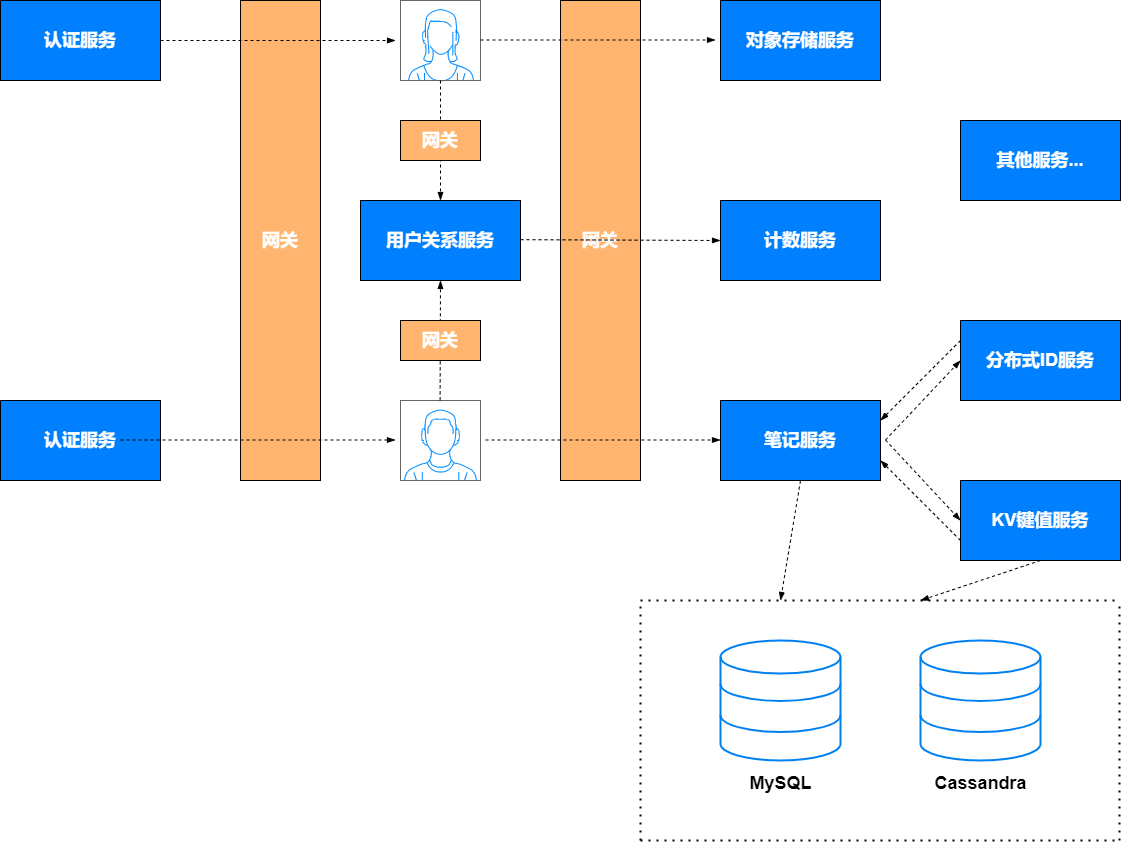

The diagram above was exported from draw.io. Its source (the exported page's mxGraphModel, read from the mxfile embedded in the PNG):
<mxGraphModel dx="2021" dy="705" grid="1" gridSize="10" guides="1" tooltips="1" connect="1" arrows="1" fold="1" page="1" pageScale="1" pageWidth="827" pageHeight="1169" math="0" shadow="0">
  <root>
    <mxCell id="WIyWlLk6GJQsqaUBKTNV-0" />
    <mxCell id="WIyWlLk6GJQsqaUBKTNV-1" parent="WIyWlLk6GJQsqaUBKTNV-0" />
    <mxCell id="FWQHCrg-YMvKmJAumSep-0" value="" style="verticalLabelPosition=bottom;shadow=0;dashed=0;align=center;html=1;verticalAlign=top;strokeWidth=1;shape=mxgraph.mockup.containers.userFemale;strokeColor=#666666;strokeColor2=#008cff;" parent="WIyWlLk6GJQsqaUBKTNV-1" vertex="1">
      <mxGeometry x="160" y="40" width="80" height="80" as="geometry" />
    </mxCell>
    <mxCell id="FWQHCrg-YMvKmJAumSep-1" value="" style="verticalLabelPosition=bottom;shadow=0;dashed=0;align=center;html=1;verticalAlign=top;strokeWidth=1;shape=mxgraph.mockup.containers.userMale;strokeColor=#666666;strokeColor2=#008cff;" parent="WIyWlLk6GJQsqaUBKTNV-1" vertex="1">
      <mxGeometry x="160" y="440" width="80" height="80" as="geometry" />
    </mxCell>
    <mxCell id="FWQHCrg-YMvKmJAumSep-3" value="&lt;b&gt;&lt;font color=&quot;#ffffff&quot; style=&quot;font-size: 18px;&quot;&gt;用户关系服务&lt;/font&gt;&lt;/b&gt;" style="rounded=0;whiteSpace=wrap;html=1;fillColor=#007FFF;" parent="WIyWlLk6GJQsqaUBKTNV-1" vertex="1">
      <mxGeometry x="120" y="240" width="160" height="80" as="geometry" />
    </mxCell>
    <mxCell id="FWQHCrg-YMvKmJAumSep-9" value="" style="fontSize=12;html=1;endArrow=blockThin;endFill=1;startArrow=none;rounded=0;startFill=0;dashed=1;exitX=0.5;exitY=1;exitDx=0;exitDy=0;exitPerimeter=0;entryX=0.5;entryY=0;entryDx=0;entryDy=0;" parent="WIyWlLk6GJQsqaUBKTNV-1" source="FWQHCrg-YMvKmJAumSep-0" target="FWQHCrg-YMvKmJAumSep-3" edge="1">
      <mxGeometry width="60" height="60" relative="1" as="geometry">
        <mxPoint x="70" y="200" as="sourcePoint" />
        <mxPoint x="110" y="180" as="targetPoint" />
      </mxGeometry>
    </mxCell>
    <mxCell id="FWQHCrg-YMvKmJAumSep-10" value="" style="fontSize=12;html=1;endArrow=blockThin;endFill=1;startArrow=none;rounded=0;startFill=0;dashed=1;exitX=0.495;exitY=-0.002;exitDx=0;exitDy=0;exitPerimeter=0;entryX=0.5;entryY=1;entryDx=0;entryDy=0;" parent="WIyWlLk6GJQsqaUBKTNV-1" source="FWQHCrg-YMvKmJAumSep-1" target="FWQHCrg-YMvKmJAumSep-3" edge="1">
      <mxGeometry width="60" height="60" relative="1" as="geometry">
        <mxPoint x="260" y="330" as="sourcePoint" />
        <mxPoint x="260" y="410" as="targetPoint" />
      </mxGeometry>
    </mxCell>
    <mxCell id="FWQHCrg-YMvKmJAumSep-11" value="&lt;b&gt;&lt;font color=&quot;#ffffff&quot; style=&quot;font-size: 18px;&quot;&gt;认证服务&lt;/font&gt;&lt;/b&gt;" style="rounded=0;whiteSpace=wrap;html=1;fillColor=#007FFF;" parent="WIyWlLk6GJQsqaUBKTNV-1" vertex="1">
      <mxGeometry x="-240" y="40" width="160" height="80" as="geometry" />
    </mxCell>
    <mxCell id="FWQHCrg-YMvKmJAumSep-12" value="&lt;b&gt;&lt;font color=&quot;#ffffff&quot; style=&quot;font-size: 18px;&quot;&gt;认证服务&lt;/font&gt;&lt;/b&gt;" style="rounded=0;whiteSpace=wrap;html=1;fillColor=#007FFF;" parent="WIyWlLk6GJQsqaUBKTNV-1" vertex="1">
      <mxGeometry x="-240" y="440" width="160" height="80" as="geometry" />
    </mxCell>
    <mxCell id="FWQHCrg-YMvKmJAumSep-13" value="&lt;b&gt;&lt;font color=&quot;#ffffff&quot; style=&quot;font-size: 18px;&quot;&gt;网关&lt;/font&gt;&lt;/b&gt;" style="rounded=0;whiteSpace=wrap;html=1;fillColor=#FFB570;" parent="WIyWlLk6GJQsqaUBKTNV-1" vertex="1">
      <mxGeometry x="320" y="40" width="80" height="480" as="geometry" />
    </mxCell>
    <mxCell id="FWQHCrg-YMvKmJAumSep-14" value="&lt;b&gt;&lt;font color=&quot;#ffffff&quot; style=&quot;font-size: 18px;&quot;&gt;网关&lt;/font&gt;&lt;/b&gt;" style="rounded=0;whiteSpace=wrap;html=1;fillColor=#FFB570;" parent="WIyWlLk6GJQsqaUBKTNV-1" vertex="1">
      <mxGeometry y="40" width="80" height="480" as="geometry" />
    </mxCell>
    <mxCell id="FWQHCrg-YMvKmJAumSep-15" value="&lt;b&gt;&lt;font color=&quot;#ffffff&quot; style=&quot;font-size: 18px;&quot;&gt;网关&lt;/font&gt;&lt;/b&gt;" style="rounded=0;whiteSpace=wrap;html=1;fillColor=#FFB570;" parent="WIyWlLk6GJQsqaUBKTNV-1" vertex="1">
      <mxGeometry x="160" y="160" width="80" height="40" as="geometry" />
    </mxCell>
    <mxCell id="FWQHCrg-YMvKmJAumSep-16" value="&lt;b&gt;&lt;font color=&quot;#ffffff&quot; style=&quot;font-size: 18px;&quot;&gt;网关&lt;/font&gt;&lt;/b&gt;" style="rounded=0;whiteSpace=wrap;html=1;fillColor=#FFB570;" parent="WIyWlLk6GJQsqaUBKTNV-1" vertex="1">
      <mxGeometry x="160" y="360" width="80" height="40" as="geometry" />
    </mxCell>
    <mxCell id="FWQHCrg-YMvKmJAumSep-17" value="" style="fontSize=12;html=1;endArrow=blockThin;endFill=1;startArrow=none;rounded=0;startFill=0;dashed=1;exitX=1;exitY=0.5;exitDx=0;exitDy=0;entryX=-0.062;entryY=0.5;entryDx=0;entryDy=0;entryPerimeter=0;" parent="WIyWlLk6GJQsqaUBKTNV-1" source="FWQHCrg-YMvKmJAumSep-11" target="FWQHCrg-YMvKmJAumSep-0" edge="1">
      <mxGeometry width="60" height="60" relative="1" as="geometry">
        <mxPoint x="-70" y="190" as="sourcePoint" />
        <mxPoint x="-70" y="70" as="targetPoint" />
      </mxGeometry>
    </mxCell>
    <mxCell id="FWQHCrg-YMvKmJAumSep-18" value="" style="fontSize=12;html=1;endArrow=blockThin;endFill=1;startArrow=none;rounded=0;startFill=0;dashed=1;exitX=1;exitY=0.5;exitDx=0;exitDy=0;entryX=-0.062;entryY=0.5;entryDx=0;entryDy=0;entryPerimeter=0;" parent="WIyWlLk6GJQsqaUBKTNV-1" edge="1">
      <mxGeometry width="60" height="60" relative="1" as="geometry">
        <mxPoint x="-120" y="479.5" as="sourcePoint" />
        <mxPoint x="155" y="479.5" as="targetPoint" />
      </mxGeometry>
    </mxCell>
    <mxCell id="FWQHCrg-YMvKmJAumSep-19" value="&lt;b&gt;&lt;font color=&quot;#ffffff&quot; style=&quot;font-size: 18px;&quot;&gt;笔记服务&lt;/font&gt;&lt;/b&gt;" style="rounded=0;whiteSpace=wrap;html=1;fillColor=#007FFF;" parent="WIyWlLk6GJQsqaUBKTNV-1" vertex="1">
      <mxGeometry x="480" y="440" width="160" height="80" as="geometry" />
    </mxCell>
    <mxCell id="FWQHCrg-YMvKmJAumSep-20" value="&lt;b&gt;&lt;font color=&quot;#ffffff&quot; style=&quot;font-size: 18px;&quot;&gt;对象存储服务&lt;/font&gt;&lt;/b&gt;" style="rounded=0;whiteSpace=wrap;html=1;fillColor=#007FFF;" parent="WIyWlLk6GJQsqaUBKTNV-1" vertex="1">
      <mxGeometry x="480" y="40" width="160" height="80" as="geometry" />
    </mxCell>
    <mxCell id="FWQHCrg-YMvKmJAumSep-21" value="" style="fontSize=12;html=1;endArrow=blockThin;endFill=1;startArrow=none;rounded=0;startFill=0;dashed=1;exitX=1;exitY=0.5;exitDx=0;exitDy=0;entryX=-0.062;entryY=0.5;entryDx=0;entryDy=0;entryPerimeter=0;" parent="WIyWlLk6GJQsqaUBKTNV-1" edge="1">
      <mxGeometry width="60" height="60" relative="1" as="geometry">
        <mxPoint x="240" y="79.5" as="sourcePoint" />
        <mxPoint x="475" y="79.5" as="targetPoint" />
      </mxGeometry>
    </mxCell>
    <mxCell id="FWQHCrg-YMvKmJAumSep-22" value="" style="fontSize=12;html=1;endArrow=blockThin;endFill=1;startArrow=none;rounded=0;startFill=0;dashed=1;exitX=1;exitY=0.5;exitDx=0;exitDy=0;entryX=-0.062;entryY=0.5;entryDx=0;entryDy=0;entryPerimeter=0;" parent="WIyWlLk6GJQsqaUBKTNV-1" edge="1">
      <mxGeometry width="60" height="60" relative="1" as="geometry">
        <mxPoint x="245" y="479.5" as="sourcePoint" />
        <mxPoint x="480" y="479.5" as="targetPoint" />
      </mxGeometry>
    </mxCell>
    <mxCell id="FWQHCrg-YMvKmJAumSep-23" value="&lt;b&gt;&lt;font color=&quot;#ffffff&quot; style=&quot;font-size: 18px;&quot;&gt;分布式ID服务&lt;/font&gt;&lt;/b&gt;" style="rounded=0;whiteSpace=wrap;html=1;fillColor=#007FFF;" parent="WIyWlLk6GJQsqaUBKTNV-1" vertex="1">
      <mxGeometry x="720" y="360" width="160" height="80" as="geometry" />
    </mxCell>
    <mxCell id="FWQHCrg-YMvKmJAumSep-24" value="&lt;b&gt;&lt;font color=&quot;#ffffff&quot; style=&quot;font-size: 18px;&quot;&gt;KV键值服务&lt;/font&gt;&lt;/b&gt;" style="rounded=0;whiteSpace=wrap;html=1;fillColor=#007FFF;" parent="WIyWlLk6GJQsqaUBKTNV-1" vertex="1">
      <mxGeometry x="720" y="520" width="160" height="80" as="geometry" />
    </mxCell>
    <mxCell id="FWQHCrg-YMvKmJAumSep-25" value="" style="fontSize=12;html=1;endArrow=blockThin;endFill=1;startArrow=none;rounded=0;startFill=0;dashed=1;exitX=1;exitY=0.5;exitDx=0;exitDy=0;entryX=0;entryY=0.5;entryDx=0;entryDy=0;" parent="WIyWlLk6GJQsqaUBKTNV-1" target="FWQHCrg-YMvKmJAumSep-23" edge="1">
      <mxGeometry width="60" height="60" relative="1" as="geometry">
        <mxPoint x="645" y="479.5" as="sourcePoint" />
        <mxPoint x="880" y="479.5" as="targetPoint" />
      </mxGeometry>
    </mxCell>
    <mxCell id="FWQHCrg-YMvKmJAumSep-26" value="" style="fontSize=12;html=1;endArrow=blockThin;endFill=1;startArrow=none;rounded=0;startFill=0;dashed=1;exitX=1;exitY=0.5;exitDx=0;exitDy=0;entryX=0;entryY=0.5;entryDx=0;entryDy=0;" parent="WIyWlLk6GJQsqaUBKTNV-1" target="FWQHCrg-YMvKmJAumSep-24" edge="1">
      <mxGeometry width="60" height="60" relative="1" as="geometry">
        <mxPoint x="645" y="479.5" as="sourcePoint" />
        <mxPoint x="880" y="479.5" as="targetPoint" />
      </mxGeometry>
    </mxCell>
    <mxCell id="FWQHCrg-YMvKmJAumSep-27" value="" style="fontSize=12;html=1;endArrow=blockThin;endFill=1;startArrow=none;rounded=0;startFill=0;dashed=1;exitX=0;exitY=0.25;exitDx=0;exitDy=0;entryX=1;entryY=0.25;entryDx=0;entryDy=0;" parent="WIyWlLk6GJQsqaUBKTNV-1" source="FWQHCrg-YMvKmJAumSep-23" target="FWQHCrg-YMvKmJAumSep-19" edge="1">
      <mxGeometry width="60" height="60" relative="1" as="geometry">
        <mxPoint x="655" y="489.5" as="sourcePoint" />
        <mxPoint x="730" y="410" as="targetPoint" />
      </mxGeometry>
    </mxCell>
    <mxCell id="FWQHCrg-YMvKmJAumSep-28" value="" style="fontSize=12;html=1;endArrow=blockThin;endFill=1;startArrow=none;rounded=0;startFill=0;dashed=1;exitX=0;exitY=0.75;exitDx=0;exitDy=0;entryX=1;entryY=0.75;entryDx=0;entryDy=0;" parent="WIyWlLk6GJQsqaUBKTNV-1" source="FWQHCrg-YMvKmJAumSep-24" target="FWQHCrg-YMvKmJAumSep-19" edge="1">
      <mxGeometry width="60" height="60" relative="1" as="geometry">
        <mxPoint x="665" y="499.5" as="sourcePoint" />
        <mxPoint x="740" y="420" as="targetPoint" />
      </mxGeometry>
    </mxCell>
    <mxCell id="FWQHCrg-YMvKmJAumSep-29" value="" style="html=1;verticalLabelPosition=bottom;align=center;labelBackgroundColor=#ffffff;verticalAlign=top;strokeWidth=2;strokeColor=#0080F0;shadow=0;dashed=0;shape=mxgraph.ios7.icons.data;" parent="WIyWlLk6GJQsqaUBKTNV-1" vertex="1">
      <mxGeometry x="480" y="680" width="120" height="120" as="geometry" />
    </mxCell>
    <mxCell id="FWQHCrg-YMvKmJAumSep-30" value="" style="html=1;verticalLabelPosition=bottom;align=center;labelBackgroundColor=#ffffff;verticalAlign=top;strokeWidth=2;strokeColor=#0080F0;shadow=0;dashed=0;shape=mxgraph.ios7.icons.data;" parent="WIyWlLk6GJQsqaUBKTNV-1" vertex="1">
      <mxGeometry x="680" y="680" width="120" height="120" as="geometry" />
    </mxCell>
    <mxCell id="FWQHCrg-YMvKmJAumSep-33" value="&lt;font style=&quot;font-size: 18px;&quot;&gt;&lt;b&gt;MySQL&lt;/b&gt;&lt;/font&gt;" style="text;html=1;align=center;verticalAlign=middle;resizable=0;points=[];autosize=1;strokeColor=none;fillColor=none;" parent="WIyWlLk6GJQsqaUBKTNV-1" vertex="1">
      <mxGeometry x="495" y="803" width="90" height="40" as="geometry" />
    </mxCell>
    <mxCell id="FWQHCrg-YMvKmJAumSep-34" value="&lt;span style=&quot;font-size: 18px;&quot;&gt;&lt;b&gt;Cassandra&lt;/b&gt;&lt;/span&gt;" style="text;html=1;align=center;verticalAlign=middle;resizable=0;points=[];autosize=1;strokeColor=none;fillColor=none;" parent="WIyWlLk6GJQsqaUBKTNV-1" vertex="1">
      <mxGeometry x="680" y="803" width="120" height="40" as="geometry" />
    </mxCell>
    <mxCell id="FWQHCrg-YMvKmJAumSep-38" value="" style="endArrow=none;dashed=1;html=1;dashPattern=1 3;strokeWidth=2;rounded=0;" parent="WIyWlLk6GJQsqaUBKTNV-1" edge="1">
      <mxGeometry width="50" height="50" relative="1" as="geometry">
        <mxPoint x="400" y="880" as="sourcePoint" />
        <mxPoint x="400" y="640" as="targetPoint" />
      </mxGeometry>
    </mxCell>
    <mxCell id="FWQHCrg-YMvKmJAumSep-39" value="" style="endArrow=none;dashed=1;html=1;dashPattern=1 3;strokeWidth=2;rounded=0;" parent="WIyWlLk6GJQsqaUBKTNV-1" edge="1">
      <mxGeometry width="50" height="50" relative="1" as="geometry">
        <mxPoint x="879" y="880" as="sourcePoint" />
        <mxPoint x="879" y="640" as="targetPoint" />
      </mxGeometry>
    </mxCell>
    <mxCell id="FWQHCrg-YMvKmJAumSep-40" value="" style="endArrow=none;dashed=1;html=1;dashPattern=1 3;strokeWidth=2;rounded=0;" parent="WIyWlLk6GJQsqaUBKTNV-1" edge="1">
      <mxGeometry width="50" height="50" relative="1" as="geometry">
        <mxPoint x="400" y="880" as="sourcePoint" />
        <mxPoint x="880" y="880" as="targetPoint" />
      </mxGeometry>
    </mxCell>
    <mxCell id="FWQHCrg-YMvKmJAumSep-41" value="" style="endArrow=none;dashed=1;html=1;dashPattern=1 3;strokeWidth=2;rounded=0;" parent="WIyWlLk6GJQsqaUBKTNV-1" edge="1">
      <mxGeometry width="50" height="50" relative="1" as="geometry">
        <mxPoint x="400" y="640" as="sourcePoint" />
        <mxPoint x="880" y="640" as="targetPoint" />
      </mxGeometry>
    </mxCell>
    <mxCell id="FWQHCrg-YMvKmJAumSep-43" value="" style="fontSize=12;html=1;endArrow=blockThin;endFill=1;startArrow=none;rounded=0;startFill=0;dashed=1;exitX=0;exitY=0.25;exitDx=0;exitDy=0;" parent="WIyWlLk6GJQsqaUBKTNV-1" edge="1">
      <mxGeometry width="60" height="60" relative="1" as="geometry">
        <mxPoint x="560" y="520" as="sourcePoint" />
        <mxPoint x="540" y="640" as="targetPoint" />
      </mxGeometry>
    </mxCell>
    <mxCell id="FWQHCrg-YMvKmJAumSep-44" value="" style="fontSize=12;html=1;endArrow=blockThin;endFill=1;startArrow=none;rounded=0;startFill=0;dashed=1;exitX=0;exitY=0.25;exitDx=0;exitDy=0;" parent="WIyWlLk6GJQsqaUBKTNV-1" edge="1">
      <mxGeometry width="60" height="60" relative="1" as="geometry">
        <mxPoint x="800" y="600" as="sourcePoint" />
        <mxPoint x="680" y="640" as="targetPoint" />
      </mxGeometry>
    </mxCell>
    <mxCell id="FWQHCrg-YMvKmJAumSep-45" value="&lt;b&gt;&lt;font color=&quot;#ffffff&quot; style=&quot;font-size: 18px;&quot;&gt;计数服务&lt;/font&gt;&lt;/b&gt;" style="rounded=0;whiteSpace=wrap;html=1;fillColor=#007FFF;" parent="WIyWlLk6GJQsqaUBKTNV-1" vertex="1">
      <mxGeometry x="480" y="240" width="160" height="80" as="geometry" />
    </mxCell>
    <mxCell id="FWQHCrg-YMvKmJAumSep-46" value="" style="fontSize=12;html=1;endArrow=blockThin;endFill=1;startArrow=none;rounded=0;startFill=0;dashed=1;exitX=1;exitY=0.5;exitDx=0;exitDy=0;entryX=0;entryY=0.5;entryDx=0;entryDy=0;" parent="WIyWlLk6GJQsqaUBKTNV-1" target="FWQHCrg-YMvKmJAumSep-45" edge="1">
      <mxGeometry width="60" height="60" relative="1" as="geometry">
        <mxPoint x="280" y="279.16999999999996" as="sourcePoint" />
        <mxPoint x="515" y="279.16999999999996" as="targetPoint" />
      </mxGeometry>
    </mxCell>
    <mxCell id="FWQHCrg-YMvKmJAumSep-47" value="&lt;b&gt;&lt;font color=&quot;#ffffff&quot; style=&quot;font-size: 18px;&quot;&gt;其他服务...&lt;/font&gt;&lt;/b&gt;" style="rounded=0;whiteSpace=wrap;html=1;fillColor=#007FFF;" parent="WIyWlLk6GJQsqaUBKTNV-1" vertex="1">
      <mxGeometry x="720" y="160" width="160" height="80" as="geometry" />
    </mxCell>
  </root>
</mxGraphModel>